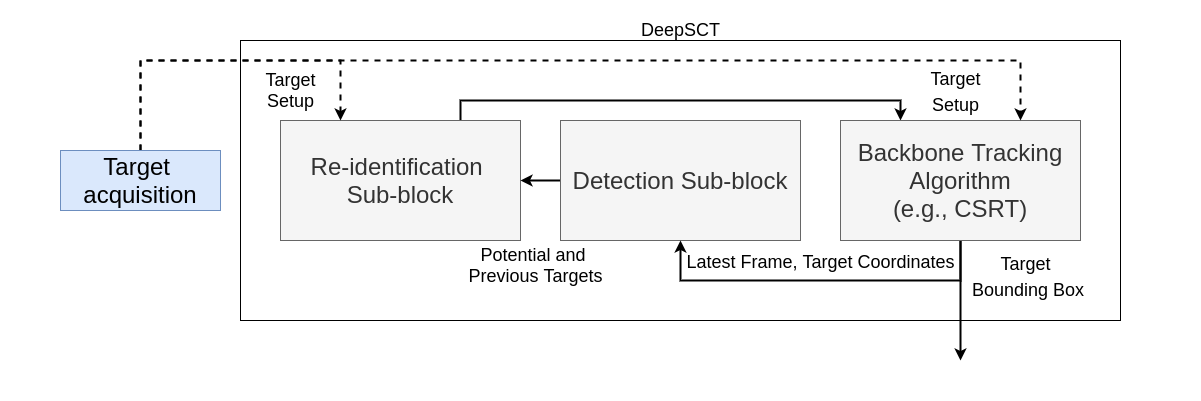

The diagram above was exported from draw.io. Its source (the exported page's mxGraphModel, read from the mxfile embedded in the PNG):
<mxGraphModel dx="2557" dy="978" grid="1" gridSize="10" guides="1" tooltips="1" connect="1" arrows="1" fold="1" page="1" pageScale="1" pageWidth="827" pageHeight="1169" math="0" shadow="0">
  <root>
    <mxCell id="0" />
    <mxCell id="1" parent="0" />
    <mxCell id="2" value="" style="rounded=0;whiteSpace=wrap;html=1;fillColor=none;strokeColor=none;" vertex="1" parent="1">
      <mxGeometry x="-560" y="1600" width="1200" height="400" as="geometry" />
    </mxCell>
    <mxCell id="3" value="" style="rounded=0;whiteSpace=wrap;html=1;fillColor=none;" vertex="1" parent="1">
      <mxGeometry x="-320" y="1640" width="880" height="280" as="geometry" />
    </mxCell>
    <mxCell id="4" style="edgeStyle=orthogonalEdgeStyle;rounded=0;orthogonalLoop=1;jettySize=auto;html=1;entryX=0.25;entryY=0;entryDx=0;entryDy=0;strokeWidth=2;" edge="1" source="5" target="10" parent="1">
      <mxGeometry relative="1" as="geometry">
        <Array as="points">
          <mxPoint x="-100" y="1700" />
          <mxPoint x="340" y="1700" />
        </Array>
      </mxGeometry>
    </mxCell>
    <mxCell id="5" value="&lt;font style=&quot;font-size: 24px&quot;&gt;Re-identification &lt;br&gt;Sub-block&lt;/font&gt;" style="rounded=0;whiteSpace=wrap;html=1;fillColor=#f5f5f5;strokeColor=#666666;fontColor=#333333;" vertex="1" parent="1">
      <mxGeometry x="-280" y="1720" width="240" height="120" as="geometry" />
    </mxCell>
    <mxCell id="6" value="" style="edgeStyle=orthogonalEdgeStyle;rounded=0;orthogonalLoop=1;jettySize=auto;html=1;strokeWidth=2;" edge="1" source="7" target="5" parent="1">
      <mxGeometry relative="1" as="geometry" />
    </mxCell>
    <mxCell id="7" value="&lt;font style=&quot;font-size: 24px&quot;&gt;Detection Sub-block&lt;/font&gt;" style="rounded=0;whiteSpace=wrap;html=1;fillColor=#f5f5f5;strokeColor=#666666;fontColor=#333333;" vertex="1" parent="1">
      <mxGeometry y="1720" width="240" height="120" as="geometry" />
    </mxCell>
    <mxCell id="8" style="edgeStyle=orthogonalEdgeStyle;rounded=0;orthogonalLoop=1;jettySize=auto;html=1;strokeWidth=2;" edge="1" source="10" parent="1">
      <mxGeometry relative="1" as="geometry">
        <mxPoint x="400" y="1960" as="targetPoint" />
      </mxGeometry>
    </mxCell>
    <mxCell id="9" style="edgeStyle=orthogonalEdgeStyle;rounded=0;orthogonalLoop=1;jettySize=auto;html=1;entryX=0.5;entryY=1;entryDx=0;entryDy=0;strokeWidth=2;" edge="1" source="10" target="7" parent="1">
      <mxGeometry relative="1" as="geometry">
        <Array as="points">
          <mxPoint x="400" y="1880" />
          <mxPoint x="120" y="1880" />
        </Array>
      </mxGeometry>
    </mxCell>
    <mxCell id="10" value="&lt;font style=&quot;font-size: 24px&quot;&gt;Backbone Tracking Algorithm&lt;br&gt;(e.g., CSRT)&lt;/font&gt;" style="rounded=0;whiteSpace=wrap;html=1;fillColor=#f5f5f5;strokeColor=#666666;fontColor=#333333;" vertex="1" parent="1">
      <mxGeometry x="280" y="1720" width="240" height="120" as="geometry" />
    </mxCell>
    <mxCell id="11" style="edgeStyle=orthogonalEdgeStyle;rounded=0;orthogonalLoop=1;jettySize=auto;html=1;entryX=0.75;entryY=0;entryDx=0;entryDy=0;dashed=1;strokeWidth=2;" edge="1" source="13" target="10" parent="1">
      <mxGeometry relative="1" as="geometry">
        <Array as="points">
          <mxPoint x="-420" y="1660" />
          <mxPoint x="460" y="1660" />
        </Array>
      </mxGeometry>
    </mxCell>
    <mxCell id="12" style="edgeStyle=orthogonalEdgeStyle;rounded=0;orthogonalLoop=1;jettySize=auto;html=1;dashed=1;strokeWidth=2;entryX=0.25;entryY=0;entryDx=0;entryDy=0;" edge="1" source="13" target="5" parent="1">
      <mxGeometry relative="1" as="geometry">
        <mxPoint x="-190" y="1720" as="targetPoint" />
        <Array as="points">
          <mxPoint x="-420" y="1660" />
          <mxPoint x="-220" y="1660" />
        </Array>
      </mxGeometry>
    </mxCell>
    <mxCell id="13" value="&lt;font style=&quot;font-size: 24px&quot;&gt;&lt;font&gt;Target&amp;nbsp;&lt;br&gt;&lt;/font&gt;acquisition&lt;/font&gt;" style="rounded=0;whiteSpace=wrap;html=1;fillColor=#dae8fc;strokeColor=#6c8ebf;" vertex="1" parent="1">
      <mxGeometry x="-500" y="1750" width="160" height="60" as="geometry" />
    </mxCell>
    <mxCell id="14" value="&lt;font style=&quot;font-size: 18px&quot;&gt;Target&lt;br&gt;Setup&lt;/font&gt;" style="text;html=1;align=center;verticalAlign=middle;resizable=0;points=[];autosize=1;" vertex="1" parent="1">
      <mxGeometry x="-305" y="1670" width="70" height="40" as="geometry" />
    </mxCell>
    <mxCell id="15" value="&lt;font style=&quot;font-size: 18px&quot;&gt;Target&lt;br&gt;Setup&lt;/font&gt;" style="text;html=1;align=center;verticalAlign=middle;resizable=0;points=[];autosize=1;fontSize=22;" vertex="1" parent="1">
      <mxGeometry x="360" y="1660" width="70" height="60" as="geometry" />
    </mxCell>
    <mxCell id="16" value="&lt;font style=&quot;font-size: 18px&quot;&gt;Latest Frame, Target Coordinates&lt;/font&gt;" style="text;html=1;align=center;verticalAlign=middle;resizable=0;points=[];autosize=1;fontSize=20;" vertex="1" parent="1">
      <mxGeometry x="120" y="1845" width="280" height="30" as="geometry" />
    </mxCell>
    <mxCell id="17" value="&lt;font style=&quot;font-size: 18px&quot;&gt;Potential and &lt;br&gt;Previous Targets&lt;/font&gt;" style="text;html=1;align=center;verticalAlign=middle;resizable=0;points=[];autosize=1;" vertex="1" parent="1">
      <mxGeometry x="-100" y="1845" width="150" height="40" as="geometry" />
    </mxCell>
    <mxCell id="18" value="&lt;span style=&quot;font-size: 18px&quot;&gt;Target&lt;br&gt;&amp;nbsp;Bounding Box&lt;/span&gt;" style="text;html=1;align=center;verticalAlign=middle;resizable=0;points=[];autosize=1;fontSize=22;" vertex="1" parent="1">
      <mxGeometry x="400" y="1845" width="130" height="60" as="geometry" />
    </mxCell>
    <mxCell id="19" value="&lt;font style=&quot;font-size: 18px&quot;&gt;DeepSCT&lt;/font&gt;" style="text;html=1;align=center;verticalAlign=middle;resizable=0;points=[];autosize=1;" vertex="1" parent="1">
      <mxGeometry x="75" y="1620" width="90" height="20" as="geometry" />
    </mxCell>
  </root>
</mxGraphModel>